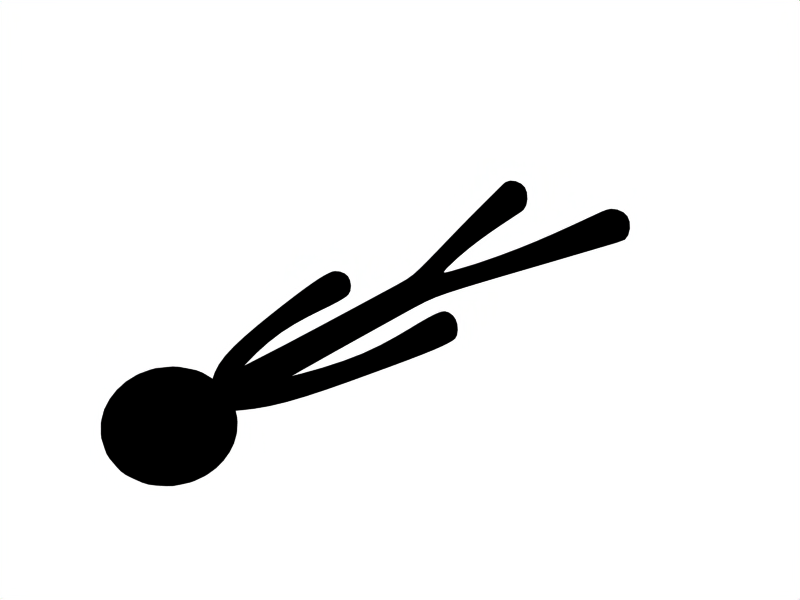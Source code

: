 # Source: laying.blend  (saved by Blender 2.76.0; exported with 4.5.12 LTS)
import bpy
from mathutils import Matrix  # noqa: F401  (used for matrix-valued properties, if any)

bpy.ops.wm.read_factory_settings(use_empty=True)
scene = bpy.context.scene
scene.name = 'Scene'

# ---- collections
col_collection_1 = bpy.data.collections.new('Collection 1'); scene.collection.children.link(col_collection_1)

# ---- materials (node trees are filled in below, after node groups)
mat_material_001 = bpy.data.materials.new('Material.001')
mat_material_001.alpha_threshold = 0.0
mat_material_001.diffuse_color = (0.0, 0.0, 0.0, 1.0)
mat_material_001.roughness = 0.5
mat_material_001.specular_intensity = 0.5746
mat_material_001.line_color = (0.0, 0.0, 0.0, 1.0)

# ---- material node trees

# ---- world
world_world = bpy.data.worlds.new('World'); scene.world = world_world
world_world.color = (1.0, 1.0, 1.0)
world_world.use_sun_shadow = False
world_world.sun_shadow_jitter_overblur = 0.0
world_world.cycles.sampling_method = 'MANUAL'
world_world.cycles.sample_map_resolution = 256

# ---- meshes
me_plane = bpy.data.meshes.new('Plane')
me_plane.from_pydata([(-0.5188, -0.3116, 0.06517), (0.5188, -0.3116, 0.06517), (-6.609e-09, -0.3116, 0.06517), (-0.2893, 0.4899, 0.08935), (0.2893, 0.4899, 0.08935), (-6.609e-09, 0.4975, 0.08935), (-1.558, -0.6765, 0.08935), (1.558, -0.6765, 0.08935), (-0.8913, -0.6765, 0.08935), (0.8913, -0.6765, 0.08935), (-2.666, -1.113, 0.1563), (2.666, -1.113, 0.1563), (-1.411, -1.113, 0.1563), (1.411, -1.113, 0.1563), (-0.2473, 0.5487, 0.08935), (0.2473, 0.5487, 0.08935), (-6.609e-09, 0.541, 0.08935), (-0.6858, 0.4217, 0.08935), (0.6858, 0.4217, 0.08935), (-1.224, 0.4387, 0.08935), (1.224, 0.4387, 0.08935), (-1.567, 0.1556, 0.06445), (1.567, 0.1556, 0.06445), (-2.012, 0.1637, 0.06445), (2.012, 0.1637, 0.06445), (-2.472, -0.1488, 0.1107), (2.472, -0.1488, 0.1107), (-1.609, -0.167, 0.1107), (1.609, -0.167, 0.1107), (-0.4013, -0.2416, 0.08935), (0.4013, -0.2416, 0.08935), (0.005709, -0.2416, 0.08935), (-0.005709, -0.2416, 0.08935), (0.005709, -0.2416, -0.08762), (-0.005709, -0.2416, -0.08762), (-0.4013, -0.2416, -0.08762), (0.4013, -0.2416, -0.08762), (-1.609, -0.167, -0.109), (1.609, -0.167, -0.109), (-2.472, -0.1488, -0.109), (2.472, -0.1488, -0.109), (-2.012, 0.1637, -0.06272), (2.012, 0.1637, -0.06272), (-1.567, 0.1556, -0.06272), (1.567, 0.1556, -0.06272), (-1.224, 0.4387, -0.08762), (1.224, 0.4387, -0.08762), (-0.6858, 0.4217, -0.08762), (0.6858, 0.4217, -0.08762), (-6.609e-09, 0.541, -0.08762), (-0.2473, 0.5487, -0.08762), (0.2473, 0.5487, -0.08762), (-1.411, -1.113, -0.1546), (1.411, -1.113, -0.1546), (-2.666, -1.113, -0.1546), (2.666, -1.113, -0.1546), (-0.8913, -0.6765, -0.08762), (0.8913, -0.6765, -0.08762), (-1.558, -0.6765, -0.08762), (1.558, -0.6765, -0.08762), (-6.609e-09, 0.4975, -0.08762), (-0.2893, 0.4899, -0.08762), (0.2893, 0.4899, -0.08762), (-6.609e-09, -0.3116, -0.06344), (-0.5188, -0.3116, -0.06344), (0.5188, -0.3116, -0.06344), (-1.443, 0.6085, 0.09819), (1.443, 0.6085, 0.09819), (-0.8332, 0.5423, 0.1714), (0.8332, 0.5423, 0.1714), (-6.609e-09, 0.5181, 0.1982), (-6.609e-09, 0.5181, -0.2018), (-0.8332, 0.5423, -0.175), (0.8332, 0.5423, -0.175), (-1.443, 0.6085, -0.1018), (1.443, 0.6085, -0.1018), (-1.443, 0.6988, -0.2018), (1.443, 0.6988, -0.2018), (-0.8332, 0.6988, -0.3482), (0.8332, 0.6988, -0.3482), (-6.609e-09, 0.6988, -0.4018), (-6.609e-09, 0.8794, -0.2018), (-0.8332, 0.8552, -0.175), (0.8332, 0.8552, -0.175), (-1.443, 0.7891, -0.1018), (1.443, 0.7891, -0.1018), (-1.667, 0.6988, -0.001809), (1.667, 0.6988, -0.001809), (-1.443, 0.7891, 0.09819), (1.443, 0.7891, 0.09819), (-0.8332, 0.8552, 0.1714), (0.8332, 0.8552, 0.1714), (-6.609e-09, 0.8794, 0.1982), (-6.609e-09, 0.6988, 0.3982), (-0.8332, 0.6988, 0.3446), (0.8332, 0.6988, 0.3446), (-1.443, 0.6988, 0.1982), (1.443, 0.6988, 0.1982), (-2.389, -1.004, 0.1396), (-1.281, -1.004, 0.1396), (-1.281, -1.004, -0.1378), (-2.389, -1.004, -0.1378), (2.389, -1.004, 0.1396), (1.281, -1.004, 0.1396), (1.281, -1.004, -0.1378), (2.389, -1.004, -0.1378), (-2.461, -0.08464, 0.1222), (-1.519, -0.1042, 0.1222), (-1.519, -0.1042, -0.1205), (-2.461, -0.08464, -0.1205), (2.461, -0.08464, 0.1222), (1.519, -0.1042, 0.1222), (1.519, -0.1042, -0.1205), (2.461, -0.08464, -0.1205)], [], [(2, 0, 6, 8), (7, 1, 2, 9), (3, 5, 16, 14), (16, 5, 4, 15), (3, 14, 19, 17), (20, 15, 4, 18), (17, 19, 23, 21), (24, 20, 18, 22), (3, 29, 31, 5), (32, 30, 4, 5), (29, 0, 2, 31), (2, 1, 30, 32), (29, 3, 61, 35), (62, 4, 30, 36), (0, 29, 35, 64), (36, 30, 1, 65), (27, 25, 39, 37), (40, 26, 28, 38), (17, 21, 43, 47), (44, 22, 18, 48), (23, 19, 45, 41), (46, 20, 24, 42), (3, 17, 47, 61), (48, 18, 4, 62), (19, 14, 50, 45), (51, 15, 20, 46), (12, 10, 54, 52), (55, 11, 13, 53), (2, 8, 56, 63), (57, 9, 2, 63), (6, 0, 64, 58), (65, 1, 7, 59), (58, 64, 63, 56), (63, 65, 59, 57), (49, 60, 61, 50), (62, 60, 49, 51), (45, 50, 61, 47), (62, 51, 46, 48), (41, 45, 47, 43), (48, 46, 42, 44), (33, 35, 61, 60), (62, 36, 34, 60), (63, 64, 35, 33), (36, 65, 63, 34), (86, 66, 96), (97, 67, 87), (96, 66, 68, 94), (69, 67, 97, 95), (94, 68, 70, 93), (70, 69, 95, 93), (68, 72, 71, 70), (71, 73, 69, 70), (66, 74, 72, 68), (73, 75, 67, 69), (86, 74, 66), (67, 75, 87), (86, 76, 74), (75, 77, 87), (74, 76, 78, 72), (79, 77, 75, 73), (72, 78, 80, 71), (80, 79, 73, 71), (78, 82, 81, 80), (81, 83, 79, 80), (76, 84, 82, 78), (83, 85, 77, 79), (86, 84, 76), (77, 85, 87), (86, 88, 84), (85, 89, 87), (84, 88, 90, 82), (91, 89, 85, 83), (82, 90, 92, 81), (92, 91, 83, 81), (90, 94, 93, 92), (93, 95, 91, 92), (88, 96, 94, 90), (95, 97, 89, 91), (86, 96, 88), (89, 97, 87), (6, 98, 99, 8), (98, 10, 12, 99), (8, 99, 100, 56), (99, 12, 52, 100), (10, 98, 101, 54), (98, 6, 58, 101), (54, 101, 100, 52), (101, 58, 56, 100), (11, 102, 103, 13), (102, 7, 9, 103), (13, 103, 104, 53), (103, 9, 57, 104), (7, 102, 105, 59), (102, 11, 55, 105), (59, 105, 104, 57), (105, 55, 53, 104), (23, 106, 107, 21), (106, 25, 27, 107), (21, 107, 108, 43), (107, 27, 37, 108), (25, 106, 109, 39), (106, 23, 41, 109), (39, 109, 108, 37), (109, 41, 43, 108), (26, 110, 111, 28), (110, 24, 22, 111), (28, 111, 112, 38), (111, 22, 44, 112), (24, 110, 113, 42), (110, 26, 40, 113), (42, 113, 112, 44), (113, 40, 38, 112)])
me_plane.polygons.foreach_set('use_smooth', [True] * 112)
_k = {(10, 12): 0.78824, (11, 13): 0.78824, (25, 27): 0.48627, (26, 28): 0.48627, (3, 61): 0.49804, (4, 62): 0.49804, (27, 37): 0.48627, (28, 38): 0.48627, (25, 39): 0.48627, (26, 40): 0.48627, (37, 39): 0.48627, (38, 40): 0.48627, (12, 52): 0.78824, (13, 53): 0.78824, (10, 54): 0.78824, (11, 55): 0.78824, (52, 54): 0.78824, (53, 55): 0.78824}
me_plane.attributes.new('crease_edge', 'FLOAT', 'EDGE').data.foreach_set('value', [_k.get((min(e.vertices), max(e.vertices)), 0.0) for e in me_plane.edges])
me_plane.materials.append(mat_material_001)
me_plane.use_remesh_preserve_volume = False
me_plane.use_remesh_preserve_attributes = False
me_plane.use_mirror_vertex_groups = False
me_plane.update()
arm_stickarmature = bpy.data.armatures.new('stickarmature')  # bones are not reproduced

# ---- objects
ob_spine = bpy.data.objects.new('spine', arm_stickarmature)
ob_stickman = bpy.data.objects.new('stickman', me_plane)

# ---- transforms, parenting, visibility, modifiers, constraints
ob_spine.location = (-0.001072, 0.05954, 1.65)
ob_spine.rotation_euler = (0.0, 1.63e-09, 3.142)
ob_spine.scale = (2.656, 2.656, 2.656)
ob_spine.lock_rotations_4d = False
ob_spine.empty_display_type = 'ARROWS'
ob_spine.color = (0.0, 0.0, 0.0, 1.0)
ob_spine.lineart.crease_threshold = 0.0
ob_stickman.parent = ob_spine
ob_stickman.matrix_parent_inverse = Matrix(((-0.3765, -3.291e-08, -6.136e-10, -0.0004037), (-6.136e-10, 1.646e-08, 0.3765, -0.6211), (-3.291e-08, 0.3765, -1.646e-08, -0.02241), (0.0, 0.0, 0.0, 1.0)))
ob_stickman.location = (-0.03595, 0.02549, 1.929)
ob_stickman.rotation_euler = (1.571, 1.63e-09, -3.142)
ob_stickman.scale = (0.6375, 6.11, 2.656)
ob_stickman.lock_rotations_4d = False
ob_stickman.empty_display_type = 'ARROWS'
ob_stickman.color = (0.0, 0.0, 0.0, 1.0)
ob_stickman.lineart.crease_threshold = 0.0
_vg = ob_stickman.vertex_groups.new(name='spine')
for _i, _w in zip([0, 1, 2, 3, 4, 5, 14, 15, 16, 29, 30, 31, 32, 33, 34, 35, 36, 49, 50, 51, 60, 61, 62, 63, 64, 65], [0.8894, 0.8894, 0.9968, 0.9999, 0.9999, 1.0, 0.9932, 0.9932, 0.9925, 1.0, 1.0, 1.0, 1.0, 1.0, 1.0, 1.0, 1.0, 0.9923, 0.9927, 0.9927, 1.0, 0.9996, 0.9996, 0.9964, 0.888, 0.888]): _vg.add([_i], _w, 'REPLACE')
_vg = ob_stickman.vertex_groups.new(name='shoulder.R')
for _i, _w in zip([3, 4, 5, 14, 17, 19, 45, 47, 50, 60, 61], [0.0, 0.0, 0.0, 1.0, 1.0, 1.0, 1.0, 0.8817, 1.0, 0.0, 0.0]): _vg.add([_i], _w, 'REPLACE')
_vg = ob_stickman.vertex_groups.new(name='uparm.R')
for _i, _w in zip([17, 19, 21, 23, 41, 43, 45, 47], [0.9328, 0.9729, 0.9831, 1.0, 1.0, 0.9773, 0.961, 0.9185]): _vg.add([_i], _w, 'REPLACE')
_vg = ob_stickman.vertex_groups.new(name='lowarm.R')
for _i, _w in zip([21, 23, 25, 27, 37, 39, 41, 43, 106, 107, 108, 109], [0.9899, 1.0, 0.9958, 0.9986, 0.9963, 0.9924, 1.0, 0.9857, 0.9979, 0.9943, 0.991, 0.9962]): _vg.add([_i], _w, 'REPLACE')
_vg = ob_stickman.vertex_groups.new(name='shoulder.L')
for _i, _w in zip([3, 4, 5, 15, 18, 20, 46, 48, 49, 51, 60, 61, 62], [0.0, 0.0, 0.0, 1.0, 1.0, 1.0, 1.0, 1.0, 0.0, 1.0, 0.0, 0.0, 0.0]): _vg.add([_i], _w, 'REPLACE')
_vg = ob_stickman.vertex_groups.new(name='uparm.L')
for _i, _w in zip([18, 20, 22, 24, 42, 44, 46, 48], [0.9301, 0.9738, 0.9816, 1.0, 1.0, 0.9756, 0.9619, 0.9158]): _vg.add([_i], _w, 'REPLACE')
_vg = ob_stickman.vertex_groups.new(name='lowarm.L')
for _i, _w in zip([22, 24, 26, 28, 38, 40, 42, 44, 110, 111, 112, 113], [0.9888, 1.0, 0.9964, 0.9983, 0.9957, 0.9932, 1.0, 0.9844, 0.9982, 0.9935, 0.9901, 0.9966]): _vg.add([_i], _w, 'REPLACE')
_vg = ob_stickman.vertex_groups.new(name='thigh.R')
for _i, _w in zip([0, 1, 2, 6, 8, 29, 30, 31, 32, 33, 34, 35, 36, 56, 58, 63, 64, 65], [0.9331, 0.0, 0.0, 1.0, 1.0, 0.0, 0.0, 0.0, 0.0, 0.0, 0.0, 0.0, 0.0, 1.0, 1.0, 0.0, 0.9331, 0.0]): _vg.add([_i], _w, 'REPLACE')
_vg = ob_stickman.vertex_groups.new(name='shin.R')
for _i, _w in zip([6, 8, 10, 12, 52, 54, 56, 58, 98, 99, 100, 101], [1.0, 1.0, 0.9996, 0.9938, 0.9911, 0.9985, 1.0, 1.0, 0.9998, 0.9969, 0.9956, 0.9993]): _vg.add([_i], _w, 'REPLACE')
_vg = ob_stickman.vertex_groups.new(name='thigh.L')
for _i, _w in zip([0, 1, 2, 7, 9, 57, 59, 63, 64, 65], [0.0, 1.0, 0.0, 1.0, 1.0, 1.0, 1.0, 0.0, 0.0, 1.0]): _vg.add([_i], _w, 'REPLACE')
_vg = ob_stickman.vertex_groups.new(name='shin.L')
for _i, _w in zip([7, 9, 11, 13, 53, 55, 57, 59, 102, 103, 104, 105], [1.0, 1.0, 0.9996, 0.9938, 0.9911, 0.9985, 1.0, 1.0, 0.9998, 0.9969, 0.9956, 0.9993]): _vg.add([_i], _w, 'REPLACE')
_vg = ob_stickman.vertex_groups.new(name='head')
_vg.add([66, 67, 68, 69, 70, 71, 72, 73, 74, 75, 76, 77, 78, 79, 80, 81, 82, 83, 84, 85, 86, 87, 88, 89, 90, 91, 92, 93, 94, 95, 96, 97], 1.0, 'REPLACE')
_m = ob_stickman.modifiers.new('Subsurf', 'SUBSURF')
_m.uv_smooth = 'PRESERVE_CORNERS'
_m.quality = 2
_m.levels = 2
_m.show_only_control_edges = False
_m = ob_stickman.modifiers.new('Armature', 'ARMATURE')
_m.object = ob_spine
_m.use_bone_envelopes = True

# ---- collection membership
col_collection_1.objects.link(ob_spine)
col_collection_1.objects.link(ob_stickman)

# ---- scene / render settings (as saved in the file)
scene.frame_start = 1; scene.frame_end = 190; scene.frame_set(1)
scene.render.engine = 'BLENDER_EEVEE_NEXT'
scene.render.image_settings.file_format = 'JPEG'
scene.render.image_settings.color_mode = 'RGB'
scene.render.image_settings.compression = 90
scene.render.resolution_x = 800
scene.render.resolution_y = 600
scene.render.pixel_aspect_x = 100.0
scene.render.pixel_aspect_y = 100.0
scene.render.fps = 25
scene.render.dither_intensity = 0.0
scene.render.use_compositing = False
scene.render.use_sequencer = False
scene.render.bake_margin = 2
scene.render.bake_bias = 0.0
scene.render.use_stamp_time = False
scene.render.use_stamp_date = False
scene.render.use_stamp_frame = False
scene.render.use_stamp_camera = False
scene.render.use_stamp_scene = False
scene.render.use_stamp_filename = False
scene.render.use_stamp_render_time = False
scene.render.stamp_font_size = 0
scene.cycles.use_denoising = False
scene.cycles.samples = 10
scene.cycles.sampling_pattern = 'TABULATED_SOBOL'
scene.cycles.light_sampling_threshold = 0.0
scene.cycles.use_adaptive_sampling = False
scene.cycles.use_light_tree = False
scene.cycles.blur_glossy = 0.0
scene.cycles.volume_bounces = 1
scene.cycles.pixel_filter_type = 'GAUSSIAN'
scene.cycles.sample_clamp_indirect = 0.0
scene.view_settings.view_transform = 'Raw'
bpy.context.view_layer.update()

# ---- added for rendering (the .blend has no active camera): camera
cam_auto = bpy.data.cameras.new('AutoCamera')
cam_auto.lens = 50.0
cam_auto.sensor_width = 36.0
cam_auto.clip_end = 1000.0
ob_auto_camera = bpy.data.objects.new('AutoCamera', cam_auto)
scene.collection.objects.link(ob_auto_camera)
ob_auto_camera.location = (11.6448, -13.074, 10.948)
ob_auto_camera.rotation_euler = (1.09748, -7.21219e-08, 0.694738)
scene.camera = ob_auto_camera
bpy.context.view_layer.update()
